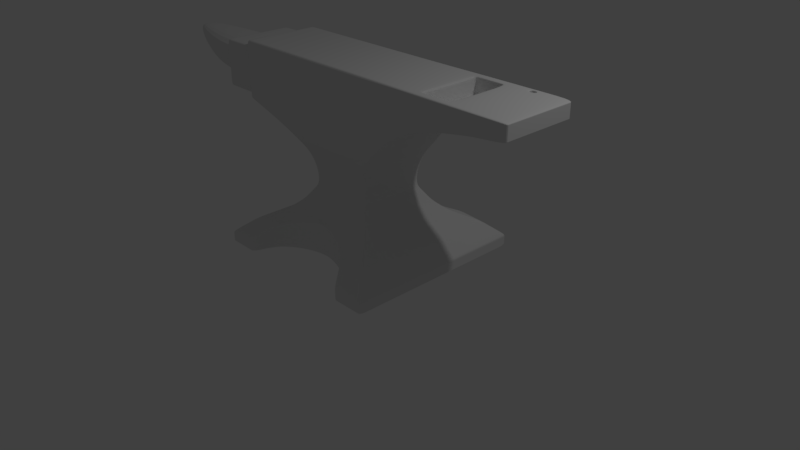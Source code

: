 # Source: envil.blend  (saved by Blender 2.79.0; exported with 4.5.12 LTS)
import bpy
from mathutils import Matrix  # noqa: F401  (used for matrix-valued properties, if any)

bpy.ops.wm.read_factory_settings(use_empty=True)
scene = bpy.context.scene
scene.name = 'Scene'

# ---- collections
col_collection_1 = bpy.data.collections.new('Collection 1'); scene.collection.children.link(col_collection_1)

# ---- world
world_world = bpy.data.worlds.new('World'); scene.world = world_world
world_world.color = (0.05088, 0.05088, 0.05088)
world_world.use_sun_shadow = False
world_world.sun_shadow_jitter_overblur = 0.0
world_world.cycles.sampling_method = 'MANUAL'

# ---- cameras
cam_camera = bpy.data.cameras.new('Camera')
cam_camera.clip_end = 100.0
cam_camera.lens = 35.0
cam_camera.sensor_width = 32.0
cam_camera.sensor_height = 18.0
cam_camera.ortho_scale = 7.314
cam_camera.dof.focus_distance = 0.0
cam_camera.dof.aperture_fstop = 128.0

# ---- lights
light_lamp = bpy.data.lights.new('Lamp', 'POINT')
light_lamp.transmission_factor = 0.0
light_lamp.cutoff_distance = 30.0
light_lamp.energy = 100.0
light_lamp.shadow_buffer_clip_start = 1.001
light_lamp.shadow_soft_size = 0.1
light_lamp.shadow_maximum_resolution = 0.006
light_lamp.use_absolute_resolution = True

# ---- meshes
me_plane = bpy.data.meshes.new('Plane')
me_plane.from_pydata([(1.224, -1.224, 0.3029), (0.9973, -0.9973, 0.4951), (-0.589, -0.589, 1.551), (0.7219, -0.7219, 0.6371), (0.571, -0.571, 0.7701), (-0.4384, -0.4384, 1.21), (-0.571, -0.571, 0.7701), (-1.224, -1.224, 0.165), (-0.5778, -0.5177, 2.563), (0.5809, -0.5177, 2.563), (-1.65, -0.5177, 1.812), (-1.65, -0.5177, 2.563), (-1.078, -0.5177, 1.65), (-1.078, -0.5177, 2.563), (0.926, -0.5177, 1.947), (1.334, -0.5177, 2.135), (1.743, -0.5177, 2.249), (2.151, -0.5177, 2.32), (2.559, -0.5177, 2.36), (2.559, -0.5177, 2.563), (2.151, -0.5177, 2.563), (1.743, -0.5177, 2.563), (1.334, -0.5177, 2.563), (0.926, -0.5177, 2.563), (-0.003612, -0.725, 0.165), (-0.7907, -0.7907, 0.6016), (-0.1787, -0.7422, 0.165), (-0.1787, -0.7422, 0.6362), (-0.3471, -0.7933, 0.165), (-0.3471, -0.7933, 0.5893), (0.4951, -0.8762, 0.165), (0.4951, -0.8762, 0.5533), (-0.6383, -0.9879, 0.165), (2.384e-07, -0.6514, 0.6947), (-0.5023, -0.8762, 0.165), (-0.5023, -0.8762, 0.5541), (-0.6461, -0.9973, 0.5183), (1.192e-07, -0.5005, 1.416), (0.0, -0.4384, 1.21), (0.6311, -0.9879, 0.165), (0.6388, -0.9973, 0.5183), (0.004767, -0.5491, 1.563), (5.96e-08, -0.4242, 0.989), (0.7965, -1.224, 0.3262), (0.7965, -1.224, 0.165), (-0.8037, -1.224, 0.3262), (-0.8037, -1.224, 0.165), (0.3399, -0.7933, 0.165), (0.3399, -0.7933, 0.5916), (0.1715, -0.7422, 0.165), (0.1715, -0.7422, 0.6337), (0.001535, -0.5177, 2.563), (-0.8596, -0.8596, 0.5661), (-0.9284, -0.9284, 0.5306), (0.9284, -0.9284, 0.5306), (0.8596, -0.8596, 0.5661), (-1.149, -1.149, 0.367), (-0.6986, -1.073, 0.4543), (-0.7512, -1.149, 0.3902), (-0.6935, -1.067, 0.165), (-0.7486, -1.146, 0.165), (1.073, -1.073, 0.431), (0.6862, -1.067, 0.165), (0.7414, -1.146, 0.165), (0.6914, -1.073, 0.4543), (0.7439, -1.149, 0.3902), (-0.6533, -0.6533, 0.6975), (-0.4732, -0.4732, 0.916), (9.934e-08, -0.5221, 0.843), (7.947e-08, -0.4732, 0.916), (-1.65, -0.5177, 2.472), (-1.078, -0.5177, 2.453), (0.926, -0.5177, 2.489), (1.334, -0.5177, 2.511), (1.743, -0.5177, 2.525), (2.151, -0.5177, 2.534), (2.559, -0.5177, 2.539), (0.001349, -0.5263, 2.441), (-1.224, -1.113, 0.3029), (-0.9973, -0.9068, 0.4951), (-0.589, -0.5355, 1.551), (0.7219, -0.6563, 0.6371), (0.571, -0.5192, 0.7701), (0.4242, -0.3857, 0.989), (0.4384, -0.3987, 1.21), (0.5005, -0.4551, 1.416), (-1.224, -1.113, 0.165), (-1.65, -0.4707, 1.812), (-1.65, -0.4707, 2.563), (-1.078, -0.4707, 2.563), (0.926, -0.4707, 1.947), (1.334, -0.4707, 2.135), (1.743, -0.4707, 2.249), (2.151, -0.4707, 2.32), (2.559, -0.4707, 2.36), (1.224, -1.113, 0.3029), (0.9973, -0.9068, 0.4951), (0.589, -0.5355, 1.551), (-0.7219, -0.6563, 0.6371), (-0.571, -0.5192, 0.7701), (-0.4242, -0.3857, 0.989), (-0.4384, -0.3987, 1.21), (-0.5005, -0.4551, 1.416), (1.224, -1.113, 0.165), (0.5809, -0.4707, 2.563), (-1.078, -0.4707, 1.65), (0.926, -0.4707, 2.563), (1.334, -0.4707, 2.563), (1.743, -0.4707, 2.563), (2.151, -0.4707, 2.563), (2.559, -0.4707, 2.563), (0.001535, -0.4707, 2.563), (-0.9284, -0.8442, 0.5306), (-0.8596, -0.7816, 0.5661), (-0.7907, -0.7189, 0.6016), (0.9284, -0.8442, 0.5306), (0.8596, -0.7816, 0.5661), (0.7907, -0.7189, 0.6016), (-1.149, -1.044, 0.367), (-1.073, -0.9756, 0.431), (1.149, -1.044, 0.367), (1.073, -0.9756, 0.431), (0.6533, -0.594, 0.6975), (-0.6533, -0.594, 0.6975), (0.5221, -0.4747, 0.843), (0.4732, -0.4302, 0.916), (-0.5221, -0.4747, 0.843), (-0.4732, -0.4302, 0.916), (2.559, -0.4707, 2.539), (-1.65, -0.4707, 2.472), (-1.078, -0.5177, 1.699), (-1.65, -0.5177, 1.853), (0.926, -0.5177, 1.98), (1.334, -0.5177, 2.158), (1.743, -0.5177, 2.266), (2.151, -0.5177, 2.333), (2.559, -0.5177, 2.371), (-1.65, -0.4707, 1.853), (2.559, -0.4707, 2.371), (-2.165, -0.4002, 2.402), (-2.165, -0.4002, 1.923), (-2.165, -0.4707, 2.472), (-2.165, -0.4707, 1.853), (-3.429, -0.1025, 2.402), (-3.429, -0.1025, 2.331), (-3.008, -0.2925, 2.097), (-2.114, -0.4707, 1.853), (-2.114, -0.4707, 2.472), (-1.588, -0.5177, 1.795), (-1.588, -0.5177, 2.563), (-1.588, -0.5177, 2.47), (-1.588, -0.4707, 2.563), (-1.588, -0.4707, 1.795), (-1.588, -0.5177, 1.836), (-1.701, -0.4707, 2.472), (-1.701, -0.4707, 1.853), (-2.213, -0.3983, 1.927), (-2.213, -0.3971, 2.402), (1.224, -0.9735, 0.3029), (0.9973, -0.7929, 0.4951), (0.589, -0.4682, 1.551), (-0.7219, -0.5739, 0.6371), (-0.571, -0.454, 0.7701), (-0.4242, -0.3373, 0.989), (-0.4384, -0.3486, 1.21), (-0.5005, -0.3979, 1.416), (1.224, -0.9735, 0.165), (0.5809, -0.4116, 2.563), (-1.078, -0.4116, 1.65), (0.926, -0.4116, 2.563), (1.334, -0.4116, 2.563), (1.743, -0.4116, 2.563), (2.151, -0.4116, 2.563), (2.559, -0.4116, 2.563), (0.001535, -0.4116, 2.563), (-0.9284, -0.7381, 0.5306), (-0.8596, -0.6834, 0.5661), (-0.7907, -0.6286, 0.6016), (-1.149, -0.9133, 0.367), (-1.073, -0.8531, 0.431), (-0.6533, -0.5194, 0.6975), (-0.5221, -0.4151, 0.843), (-0.4732, -0.3762, 0.916), (2.559, -0.4116, 2.539), (-1.65, -0.4116, 2.472), (-1.224, -0.9735, 0.3029), (-0.9973, -0.7929, 0.4951), (-0.589, -0.4682, 1.551), (0.7219, -0.5739, 0.6371), (0.571, -0.454, 0.7701), (0.4242, -0.3373, 0.989), (0.4384, -0.3486, 1.21), (0.5005, -0.3979, 1.416), (-1.224, -0.9735, 0.165), (-1.65, -0.4116, 1.812), (-1.65, -0.4116, 2.563), (-1.078, -0.4116, 2.563), (0.926, -0.4116, 1.947), (1.334, -0.4116, 2.135), (1.743, -0.4116, 2.249), (2.151, -0.4116, 2.32), (2.559, -0.4116, 2.36), (0.9284, -0.7381, 0.5306), (0.8596, -0.6834, 0.5661), (0.7907, -0.6286, 0.6016), (1.149, -0.9133, 0.367), (1.073, -0.8531, 0.431), (0.6533, -0.5194, 0.6975), (0.5221, -0.4151, 0.843), (0.4732, -0.3762, 0.916), (-1.65, -0.4116, 1.853), (2.559, -0.4116, 2.371), (-2.165, -0.4116, 2.472), (-2.165, -0.4116, 1.853), (-2.586, -0.3728, 2.402), (-3.008, -0.2738, 2.402), (-2.586, -0.3832, 1.961), (-2.114, -0.4116, 2.472), (-2.114, -0.4116, 1.853), (-1.588, -0.4116, 1.795), (-1.588, -0.4116, 2.563), (-1.701, -0.4116, 1.853), (-1.701, -0.4116, 2.472), (-1.65, -0.5177, 2.402), (0.926, -0.5177, 2.431), (1.334, -0.5177, 2.471), (1.743, -0.5177, 2.496), (2.151, -0.5177, 2.511), (2.559, -0.5177, 2.519), (0.001205, -0.533, 2.346), (-1.65, -0.4707, 2.402), (2.559, -0.4707, 2.519), (-1.078, -0.5177, 2.367), (-2.165, -0.4707, 2.402), (-2.114, -0.4707, 2.402), (-1.588, -0.5177, 2.398), (-1.701, -0.4707, 2.402), (2.559, -0.4116, 2.519), (-1.078, -0.5177, 1.773), (-2.114, -0.4707, 1.914), (-1.588, -0.5177, 1.899), (-1.701, -0.4707, 1.914), (-0.5643, -0.5793, 1.596), (-1.65, -0.5177, 1.914), (0.926, -0.5177, 2.031), (1.334, -0.5177, 2.193), (1.743, -0.5177, 2.291), (2.151, -0.5177, 2.353), (2.559, -0.5177, 2.387), (0.0002077, -0.549, 1.596), (-1.65, -0.4707, 1.914), (2.559, -0.4707, 2.387), (-2.165, -0.4707, 1.914), (2.559, -0.4116, 2.387), (0.6388, -0.9973, 0.4753), (0.7965, -1.224, 0.2831), (-0.8037, -1.224, 0.2831), (-0.1787, -0.7422, 0.584), (0.1715, -0.7422, 0.5815), (-0.6461, -0.9973, 0.4753), (-0.5023, -0.8762, 0.5111), (0.3399, -0.7933, 0.5486), (-0.3471, -0.7933, 0.5463), (0.4951, -0.8762, 0.5102), (2.384e-07, -0.7219, 0.6173), (-0.7512, -1.149, 0.3472), (-0.6986, -1.073, 0.4113), (0.6914, -1.073, 0.4113), (0.7439, -1.149, 0.3472), (-1.224, -1.113, 0.2831), (1.224, -1.113, 0.2831), (1.224, -0.9735, 0.2831), (-1.224, -0.9735, 0.2831), (-0.1787, -0.7422, 0.3169), (0.1715, -0.7422, 0.3157), (-0.6422, -0.9926, 0.2626), (-0.5023, -0.8762, 0.2804), (0.3399, -0.7933, 0.2992), (-0.3471, -0.7933, 0.2981), (0.4951, -0.8762, 0.28), (-0.001806, -0.7234, 0.3336), (-1.224, -1.113, 0.1665), (1.224, -1.113, 0.1665), (1.224, -0.9735, 0.1665), (-1.224, -0.9735, 0.1665), (0.635, -0.9926, 0.2626), (0.7965, -1.224, 0.1665), (-0.8037, -1.224, 0.1665), (-0.7499, -1.147, 0.1985), (-0.696, -1.07, 0.2305), (0.6888, -1.07, 0.2305), (0.7427, -1.147, 0.1985), (-0.0009481, -0.571, 0.7701), (0.8478, -1.224, 0.3234), (0.6818, -0.9973, 0.5156), (0.8478, -1.224, 0.165), (0.2458, -0.748, 0.6218), (0.4022, -0.8012, 0.5886), (0.5471, -0.8825, 0.5505), (0.7372, -1.073, 0.4515), (0.7925, -1.149, 0.3874), (0.8478, -1.224, 0.2831), (0.8478, -1.224, 0.1665), (-0.8632, -1.224, 0.165), (-0.8632, -1.224, 0.3229), (-0.6957, -0.9973, 0.5151), (-0.2653, -0.7491, 0.6234), (-0.5626, -0.8836, 0.5508), (-0.4196, -0.8027, 0.586), (-0.8074, -1.149, 0.3869), (-0.7515, -1.073, 0.451), (-0.8632, -1.224, 0.2831), (-0.8632, -1.224, 0.1665), (-0.0009377, -0.7243, 0.6746), (-0.002374, -0.6965, 0.6835), (0.8574, -1.224, 0.3228), (0.6899, -0.9973, 0.515), (0.8574, -1.224, 0.165), (0.4139, -0.8027, 0.588), (0.5568, -0.8837, 0.55), (0.7457, -1.073, 0.451), (0.8016, -1.149, 0.3869), (0.8574, -1.224, 0.2831), (0.8574, -1.224, 0.1665), (0.2597, -0.7491, 0.6213), (-0.002059, -0.6939, 0.6844), (-0.2804, -0.7503, 0.6228), (-0.4322, -0.8043, 0.5854), (-0.8172, -1.149, 0.3864), (-0.7608, -1.073, 0.4504), (-0.8736, -1.224, 0.2831), (-0.8736, -1.224, 0.1665), (-0.8736, -1.224, 0.165), (-0.8736, -1.224, 0.3223), (-0.7044, -0.9973, 0.5145), (-0.5731, -0.8849, 0.5502), (-1.073, -1.073, 0.431), (-1.224, -1.224, 0.2831), (-1.224, -1.224, 0.1665), (-0.4242, -0.4242, 0.989), (-0.5005, -0.5005, 1.416), (-0.5792, -0.5263, 2.441), (-0.5778, -0.4707, 2.563), (-0.5778, -0.4116, 2.563), (-0.5802, -0.533, 2.346), (-0.5221, -0.5221, 0.843), (-1.224, -1.224, 0.3029), (-0.9973, -0.9973, 0.4951), (-0.7219, -0.7219, 0.6371), (1.224, -1.224, 0.165), (1.149, -1.149, 0.367), (1.224, -1.224, 0.2831), (1.224, -1.224, 0.1665), (0.589, -0.589, 1.551), (0.4242, -0.4242, 0.989), (0.5005, -0.5005, 1.416), (0.4384, -0.4384, 1.21), (0.4732, -0.4732, 0.916), (0.5819, -0.5263, 2.441), (0.5632, -0.5851, 1.573), (0.5826, -0.533, 2.346), (0.5517, -0.5793, 1.596), (0.5221, -0.5221, 0.843), (0.7907, -0.7907, 0.6016), (0.6533, -0.6533, 0.6975), (-1.198, -1.224, 0.3044), (-0.9752, -0.9973, 0.4965), (-0.6675, -0.7197, 0.6406), (-1.049, -1.073, 0.4325), (-1.198, -1.224, 0.2831), (-1.198, -1.224, 0.1665), (-0.3922, -0.4242, 0.989), (-0.4627, -0.5005, 1.416), (-0.4827, -0.5221, 0.843), (-0.5661, -0.589, 1.567), (-1.198, -1.224, 0.165), (-0.9016, -0.9251, 0.5321), (-0.7522, -0.7877, 0.6032), (-0.8273, -0.8554, 0.5675), (-1.124, -1.149, 0.3684), (-0.528, -0.571, 0.7701), (-0.4053, -0.4384, 1.21), (-0.4374, -0.4732, 0.916), (-0.6039, -0.6531, 0.6973), (0.397, -0.4242, 0.989), (0.4684, -0.5005, 1.416), (0.4103, -0.4384, 1.21), (0.4428, -0.4732, 0.916), (0.4886, -0.5221, 0.843), (0.7566, -0.788, 0.6028), (0.6113, -0.6531, 0.6974), (1.201, -1.224, 0.165), (1.126, -1.149, 0.3682), (1.201, -1.224, 0.2831), (1.201, -1.224, 0.1665), (0.5343, -0.571, 0.7701), (1.201, -1.224, 0.3042), (0.9775, -0.9973, 0.4964), (0.8309, -0.8559, 0.5675), (0.9045, -0.9255, 0.5318), (1.052, -1.073, 0.4323), (0.6754, -0.7201, 0.6401), (1.334, -0.4116, 2.333), (1.743, -0.4116, 2.333), (1.743, -0.4116, 2.548), (1.334, -0.4116, 2.548), (1.472, -0.5177, 2.174), (1.413, -0.5177, 2.563), (1.472, -0.5177, 2.516), (1.472, -0.4707, 2.174), (1.344, -0.4707, 2.563), (1.472, -0.5177, 2.195), (1.344, -0.4116, 2.563), (1.472, -0.4116, 2.174), (1.472, -0.5177, 2.48), (1.472, -0.5177, 2.226), (1.344, -0.4116, 2.333), (1.344, -0.4116, 2.548), (1.649, -0.5177, 2.223), (1.649, -0.5177, 2.522), (1.649, -0.4707, 2.223), (1.731, -0.4707, 2.563), (1.649, -0.5177, 2.241), (1.731, -0.4116, 2.563), (1.649, -0.4116, 2.223), (1.649, -0.5177, 2.49), (1.649, -0.5177, 2.269), (1.731, -0.4116, 2.333), (1.686, -0.5177, 2.563), (1.731, -0.4116, 2.548), (1.743, -0.4116, 2.348), (1.334, -0.4116, 2.348), (1.344, -0.4116, 2.348), (1.731, -0.4116, 2.348), (1.224, 1.224, 0.3029), (0.9973, 0.9973, 0.4951), (-0.589, 0.589, 1.551), (0.7219, 0.7219, 0.6371), (0.571, 0.571, 0.7701), (-0.4384, 0.4384, 1.21), (-0.571, 0.571, 0.7701), (-1.224, 1.224, 0.165), (-0.5778, 0.5177, 2.563), (0.5809, 0.5177, 2.563), (-1.65, 0.5177, 1.812), (-1.65, 0.5177, 2.563), (-1.078, 0.5177, 1.65), (-1.078, 0.5177, 2.563), (0.926, 0.5177, 1.947), (1.334, 0.5177, 2.135), (1.743, 0.5177, 2.249), (2.151, 0.5177, 2.32), (2.559, 0.5177, 2.36), (2.559, 0.5177, 2.563), (2.151, 0.5177, 2.563), (1.743, 0.5177, 2.563), (1.334, 0.5177, 2.563), (0.926, 0.5177, 2.563), (-1.224, 0.0, 0.3029), (1.224, 0.0, 0.3029), (-0.9973, 0.0, 0.4951), (0.9973, 0.0, 0.4951), (-0.589, 0.0, 1.551), (0.589, 0.0, 1.551), (-0.7219, 0.0, 0.6371), (-0.571, 0.0, 0.7701), (-0.4242, 0.0, 0.989), (-0.4384, 0.0, 1.21), (-0.5005, 0.0, 1.416), (0.7219, 0.0, 0.6371), (0.571, 0.0, 0.7701), (0.4242, 0.0, 0.989), (0.4384, 0.0, 1.21), (0.5005, 0.0, 1.416), (0.5809, 0.0, 2.563), (-1.65, 0.0, 1.812), (-1.65, 0.0, 2.563), (-1.078, 0.0, 2.563), (-1.078, 0.0, 1.65), (0.926, 0.0, 2.563), (1.334, 0.0, 2.563), (1.743, 0.0, 2.563), (2.151, 0.0, 2.563), (2.559, 0.0, 2.563), (0.926, 0.0, 1.947), (1.334, 0.0, 2.135), (1.743, 0.0, 2.249), (2.151, 0.0, 2.32), (2.559, 0.0, 2.36), (-0.003612, 0.725, 0.165), (-0.7907, 0.7907, 0.6016), (-0.1787, 0.7422, 0.165), (-0.1787, 0.7422, 0.6362), (-0.3471, 0.7933, 0.165), (-0.3471, 0.7933, 0.5893), (0.4951, 0.8762, 0.165), (0.4951, 0.8762, 0.5533), (-0.6383, 0.9879, 0.165), (2.384e-07, 0.6514, 0.6947), (-0.5023, 0.8762, 0.165), (-0.5023, 0.8762, 0.5541), (-0.6461, 0.9973, 0.5183), (1.192e-07, 0.5005, 1.416), (0.0, 0.4384, 1.21), (0.6311, 0.9879, 0.165), (0.6388, 0.9973, 0.5183), (0.004767, 0.5491, 1.563), (5.96e-08, 0.4242, 0.989), (0.7965, 1.224, 0.3262), (0.7965, 1.224, 0.165), (-0.8037, 1.224, 0.3262), (-0.8037, 1.224, 0.165), (0.3399, 0.7933, 0.165), (0.3399, 0.7933, 0.5916), (0.1715, 0.7422, 0.165), (0.1715, 0.7422, 0.6337), (0.001535, 0.5177, 2.563), (0.001534, 0.0, 2.563), (-0.8596, 0.8596, 0.5661), (-0.9284, 0.9284, 0.5306), (-0.9284, 0.0, 0.5306), (-0.8596, 0.0, 0.5661), (-0.7907, 0.0, 0.6016), (0.9284, 0.9284, 0.5306), (0.8596, 0.8596, 0.5661), (0.9284, 0.0, 0.5306), (0.8596, 0.0, 0.5661), (0.7907, 0.0, 0.6016), (-1.149, 1.149, 0.367), (-1.149, 0.0, 0.367), (-1.073, 0.0, 0.431), (-0.6986, 1.073, 0.4543), (-0.7512, 1.149, 0.3902), (-0.6935, 1.067, 0.165), (-0.7486, 1.146, 0.165), (1.073, 1.073, 0.431), (1.149, 0.0, 0.367), (1.073, 0.0, 0.431), (0.6862, 1.067, 0.165), (0.7414, 1.146, 0.165), (0.6914, 1.073, 0.4543), (0.7439, 1.149, 0.3902), (-0.6533, 0.6533, 0.6975), (0.6533, 0.0, 0.6975), (-0.6533, 0.0, 0.6975), (-0.4732, 0.4732, 0.916), (0.5221, 0.0, 0.843), (0.4732, 0.0, 0.916), (-0.5221, 0.0, 0.843), (-0.4732, 0.0, 0.916), (9.934e-08, 0.5221, 0.843), (7.947e-08, 0.4732, 0.916), (-0.003612, 0.0, 0.165), (-0.1787, 0.0, 0.165), (-0.3471, 0.0, 0.165), (0.4951, 0.0, 0.165), (-0.6383, 0.0, 0.165), (-0.5023, 0.0, 0.165), (0.6311, 0.0, 0.165), (0.7965, 0.0, 0.165), (-0.8037, 0.0, 0.165), (0.3399, 0.0, 0.165), (0.1715, 0.0, 0.165), (-0.6935, 0.0, 0.165), (-0.7486, 0.0, 0.165), (0.6862, 0.0, 0.165), (0.7414, 0.0, 0.165), (-1.65, 0.5177, 2.472), (-1.078, 0.5177, 2.453), (0.926, 0.5177, 2.489), (1.334, 0.5177, 2.511), (1.743, 0.5177, 2.525), (2.151, 0.5177, 2.534), (2.559, 0.5177, 2.539), (2.559, 0.0, 2.539), (-1.65, 0.0, 2.472), (0.001349, 0.5263, 2.441), (-1.224, 1.113, 0.3029), (-0.9973, 0.9068, 0.4951), (-0.589, 0.5355, 1.551), (0.7219, 0.6563, 0.6371), (0.571, 0.5192, 0.7701), (0.4242, 0.3857, 0.989), (0.4384, 0.3987, 1.21), (0.5005, 0.4551, 1.416), (-1.224, 1.113, 0.165), (-1.65, 0.4707, 1.812), (-1.65, 0.4707, 2.563), (-1.078, 0.4707, 2.563), (0.926, 0.4707, 1.947), (1.334, 0.4707, 2.135), (1.743, 0.4707, 2.249), (2.151, 0.4707, 2.32), (2.559, 0.4707, 2.36), (1.224, 1.113, 0.3029), (0.9973, 0.9068, 0.4951), (0.589, 0.5355, 1.551), (-0.7219, 0.6563, 0.6371), (-0.571, 0.5192, 0.7701), (-0.4242, 0.3857, 0.989), (-0.4384, 0.3987, 1.21), (-0.5005, 0.4551, 1.416), (1.224, 1.113, 0.165), (0.5809, 0.4707, 2.563), (-1.078, 0.4707, 1.65), (0.926, 0.4707, 2.563), (1.334, 0.4707, 2.563), (1.743, 0.4707, 2.563), (2.151, 0.4707, 2.563), (2.559, 0.4707, 2.563), (0.001535, 0.4707, 2.563), (-0.9284, 0.8442, 0.5306), (-0.8596, 0.7816, 0.5661), (-0.7907, 0.7189, 0.6016), (0.9284, 0.8442, 0.5306), (0.8596, 0.7816, 0.5661), (0.7907, 0.7189, 0.6016), (-1.149, 1.044, 0.367), (-1.073, 0.9756, 0.431), (1.149, 1.044, 0.367), (1.073, 0.9756, 0.431), (0.6533, 0.594, 0.6975), (-0.6533, 0.594, 0.6975), (0.5221, 0.4747, 0.843), (0.4732, 0.4302, 0.916), (-0.5221, 0.4747, 0.843), (-0.4732, 0.4302, 0.916), (2.559, 0.4707, 2.539), (-1.65, 0.4707, 2.472), (-1.078, 0.5177, 1.699), (-1.65, 0.5177, 1.853), (0.926, 0.5177, 1.98), (1.334, 0.5177, 2.158), (1.743, 0.5177, 2.266), (2.151, 0.5177, 2.333), (2.559, 0.5177, 2.371), (2.559, 0.0, 2.371), (-1.65, 0.0, 1.853), (-1.65, 0.4707, 1.853), (2.559, 0.4707, 2.371), (-2.165, 0.0, 1.853), (-2.165, 0.0, 2.472), (-2.165, 0.4002, 2.402), (-2.165, 0.4002, 1.923), (-2.165, 0.0, 1.923), (-2.165, 0.0, 2.402), (-2.165, 0.4707, 2.472), (-2.165, 0.4707, 1.853), (-3.429, 0.0, 2.331), (-3.429, 0.0, 2.402), (-3.429, 0.1025, 2.402), (-3.429, 0.1025, 2.331), (-3.008, 0.0, 2.097), (-2.586, 0.0, 1.961), (-3.008, 0.2925, 2.097), (-2.586, 0.0, 2.402), (-3.008, 0.0, 2.402), (-2.114, 0.4707, 1.853), (-2.114, 0.0, 1.853), (-2.114, 0.0, 2.472), (-2.114, 0.4707, 2.472), (-1.588, 0.5177, 1.795), (-1.588, 0.5177, 2.563), (-1.588, 0.0, 2.563), (-1.588, 0.0, 1.795), (-1.588, 0.5177, 2.47), (-1.588, 0.4707, 2.563), (-1.588, 0.4707, 1.795), (-1.588, 0.5177, 1.836), (-1.701, 0.0, 1.853), (-1.701, 0.4707, 2.472), (-1.701, 0.4707, 1.853), (-1.701, 0.0, 2.472), (-2.213, 0.0, 1.927), (-2.213, 0.3983, 1.927), (-2.213, 0.3971, 2.402), (-2.213, 0.0, 2.402), (1.224, 0.9735, 0.3029), (0.9973, 0.7929, 0.4951), (0.589, 0.4682, 1.551), (-0.7219, 0.5739, 0.6371), (-0.571, 0.454, 0.7701), (-0.4242, 0.3373, 0.989), (-0.4384, 0.3486, 1.21), (-0.5005, 0.3979, 1.416), (1.224, 0.9735, 0.165), (0.5809, 0.4116, 2.563), (-1.078, 0.4116, 1.65), (0.926, 0.4116, 2.563), (1.334, 0.4116, 2.563), (1.743, 0.4116, 2.563), (2.151, 0.4116, 2.563), (2.559, 0.4116, 2.563), (0.001535, 0.4116, 2.563), (-0.9284, 0.7381, 0.5306), (-0.8596, 0.6834, 0.5661), (-0.7907, 0.6286, 0.6016), (-1.149, 0.9133, 0.367), (-1.073, 0.8531, 0.431), (-0.6533, 0.5194, 0.6975), (-0.5221, 0.4151, 0.843), (-0.4732, 0.3762, 0.916), (2.559, 0.4116, 2.539), (-1.65, 0.4116, 2.472), (-1.224, 0.9735, 0.3029), (-0.9973, 0.7929, 0.4951), (-0.589, 0.4682, 1.551), (0.7219, 0.5739, 0.6371), (0.571, 0.454, 0.7701), (0.4242, 0.3373, 0.989), (0.4384, 0.3486, 1.21), (0.5005, 0.3979, 1.416), (-1.224, 0.9735, 0.165), (-1.65, 0.4116, 1.812), (-1.65, 0.4116, 2.563), (-1.078, 0.4116, 2.563), (0.926, 0.4116, 1.947), (1.334, 0.4116, 2.135), (1.743, 0.4116, 2.249), (2.151, 0.4116, 2.32), (2.559, 0.4116, 2.36), (0.9284, 0.7381, 0.5306), (0.8596, 0.6834, 0.5661), (0.7907, 0.6286, 0.6016), (1.149, 0.9133, 0.367), (1.073, 0.8531, 0.431), (0.6533, 0.5194, 0.6975), (0.5221, 0.4151, 0.843), (0.4732, 0.3762, 0.916), (-1.65, 0.4116, 1.853), (2.559, 0.4116, 2.371), (-2.165, 0.4116, 2.472), (-2.165, 0.4116, 1.853), (-2.586, 0.3728, 2.402), (-3.008, 0.2738, 2.402), (-2.586, 0.3832, 1.961), (-2.114, 0.4116, 2.472), (-2.114, 0.4116, 1.853), (-1.588, 0.4116, 1.795), (-1.588, 0.4116, 2.563), (-1.701, 0.4116, 1.853), (-1.701, 0.4116, 2.472), (-1.65, 0.5177, 2.402), (0.926, 0.5177, 2.431), (1.334, 0.5177, 2.471), (1.743, 0.5177, 2.496), (2.151, 0.5177, 2.511), (2.559, 0.5177, 2.519), (2.559, 0.0, 2.519), (0.001205, 0.533, 2.346), (-1.65, 0.4707, 2.402), (2.559, 0.4707, 2.519), (-1.078, 0.5177, 2.367), (-2.165, 0.4707, 2.402), (-2.114, 0.4707, 2.402), (-1.588, 0.5177, 2.398), (-1.701, 0.4707, 2.402), (2.559, 0.4116, 2.519), (-1.078, 0.5177, 1.773), (-2.114, 0.4707, 1.914), (-1.588, 0.5177, 1.899), (-1.701, 0.4707, 1.914), (-0.5643, 0.5793, 1.596), (-1.65, 0.5177, 1.914), (0.926, 0.5177, 2.031), (1.334, 0.5177, 2.193), (1.743, 0.5177, 2.291), (2.151, 0.5177, 2.353), (2.559, 0.5177, 2.387), (2.559, 0.0, 2.387), (0.0002077, 0.549, 1.596), (-1.65, 0.4707, 1.914), (2.559, 0.4707, 2.387), (-2.165, 0.4707, 1.914), (2.559, 0.4116, 2.387), (-1.224, 0.0, 0.2831), (0.6388, 0.9973, 0.4753), (0.7965, 1.224, 0.2831), (-0.8037, 1.224, 0.2831), (-0.1787, 0.7422, 0.584), (0.1715, 0.7422, 0.5815), (-0.6461, 0.9973, 0.4753), (-0.5023, 0.8762, 0.5111), (0.3399, 0.7933, 0.5486), (-0.3471, 0.7933, 0.5463), (0.4951, 0.8762, 0.5102), (2.384e-07, 0.7219, 0.6173), (-0.7512, 1.149, 0.3472), (-0.6986, 1.073, 0.4113), (0.6914, 1.073, 0.4113), (0.7439, 1.149, 0.3472), (-1.224, 1.113, 0.2831), (1.224, 1.113, 0.2831), (1.224, 0.9735, 0.2831), (-1.224, 0.9735, 0.2831), (1.224, 0.0, 0.2831), (-1.224, 0.0, 0.1665), (-0.1787, 0.7422, 0.3169), (0.1715, 0.7422, 0.3157), (-0.6422, 0.9926, 0.2626), (-0.5023, 0.8762, 0.2804), (0.3399, 0.7933, 0.2992), (-0.3471, 0.7933, 0.2981), (0.4951, 0.8762, 0.28), (-0.001806, 0.7234, 0.3336), (-1.224, 1.113, 0.1665), (1.224, 1.113, 0.1665), (1.224, 0.9735, 0.1665), (-1.224, 0.9735, 0.1665), (1.224, 0.0, 0.1665), (0.635, 0.9926, 0.2626), (0.7965, 1.224, 0.1665), (-0.8037, 1.224, 0.1665), (-0.7499, 1.147, 0.1985), (-0.696, 1.07, 0.2305), (0.6888, 1.07, 0.2305), (0.7427, 1.147, 0.1985), (-0.0009481, 0.571, 0.7701), (0.8478, 1.224, 0.3234), (0.6818, 0.9973, 0.5156), (0.8478, 1.224, 0.165), (0.2458, 0.748, 0.6218), (0.4022, 0.8012, 0.5886), (0.5471, 0.8825, 0.5505), (0.7372, 1.073, 0.4515), (0.7925, 1.149, 0.3874), (0.8478, 0.0, 0.165), (0.8478, 1.224, 0.2831), (0.8478, 1.224, 0.1665), (-0.8632, 1.224, 0.165), (-0.8632, 1.224, 0.3229), (-0.6957, 0.9973, 0.5151), (-0.2653, 0.7491, 0.6234), (-0.5626, 0.8836, 0.5508), (-0.4196, 0.8027, 0.586), (-0.8074, 1.149, 0.3869), (-0.7515, 1.073, 0.451), (-0.8632, 0.0, 0.165), (-0.8632, 1.224, 0.2831), (-0.8632, 1.224, 0.1665), (-0.0009377, 0.7243, 0.6746), (-0.002374, 0.6965, 0.6835), (0.8574, 1.224, 0.3228), (0.6899, 0.9973, 0.515), (0.8574, 1.224, 0.165), (0.4139, 0.8027, 0.588), (0.5568, 0.8837, 0.55), (0.7457, 1.073, 0.451), (0.8016, 1.149, 0.3869), (0.8574, 1.224, 0.2831), (0.8574, 1.224, 0.1665), (0.2597, 0.7491, 0.6213), (0.8574, 0.0, 0.165), (-0.002059, 0.6939, 0.6844), (-0.2804, 0.7503, 0.6228), (-0.4322, 0.8043, 0.5854), (-0.8172, 1.149, 0.3864), (-0.7608, 1.073, 0.4504), (-0.8736, 1.224, 0.2831), (-0.8736, 1.224, 0.1665), (-0.8736, 1.224, 0.165), (-0.8736, 1.224, 0.3223), (-0.7044, 0.9973, 0.5145), (-0.5731, 0.8849, 0.5502), (-0.8736, 0.0, 0.165), (-1.073, 1.073, 0.431), (-1.224, 1.224, 0.2831), (-1.224, 1.224, 0.1665), (-0.4242, 0.4242, 0.989), (-0.5005, 0.5005, 1.416), (-0.5778, 0.0, 2.563), (-0.5792, 0.5263, 2.441), (-0.5778, 0.4707, 2.563), (-0.5778, 0.4116, 2.563), (-0.5802, 0.533, 2.346), (-0.5221, 0.5221, 0.843), (-1.224, 1.224, 0.3029), (-0.9973, 0.9973, 0.4951), (-1.224, 0.0, 0.165), (-0.7219, 0.7219, 0.6371), (1.224, 1.224, 0.165), (1.149, 1.149, 0.367), (1.224, 1.224, 0.2831), (1.224, 1.224, 0.1665), (0.589, 0.589, 1.551), (0.4242, 0.4242, 0.989), (0.5005, 0.5005, 1.416), (0.4384, 0.4384, 1.21), (0.4732, 0.4732, 0.916), (0.5819, 0.5263, 2.441), (0.5632, 0.5851, 1.573), (0.5826, 0.533, 2.346), (0.5517, 0.5793, 1.596), (0.5221, 0.5221, 0.843), (0.7907, 0.7907, 0.6016), (1.224, 0.0, 0.165), (0.6533, 0.6533, 0.6975), (-1.198, 1.224, 0.3044), (-0.9752, 0.9973, 0.4965), (-1.198, 0.0, 0.165), (-0.6675, 0.7197, 0.6406), (-1.049, 1.073, 0.4325), (-1.198, 1.224, 0.2831), (-1.198, 1.224, 0.1665), (-0.3922, 0.4242, 0.989), (-0.4627, 0.5005, 1.416), (-0.4827, 0.5221, 0.843), (-0.5661, 0.589, 1.567), (-1.198, 1.224, 0.165), (-0.9016, 0.9251, 0.5321), (-0.7522, 0.7877, 0.6032), (-0.8273, 0.8554, 0.5675), (-1.124, 1.149, 0.3684), (-0.528, 0.571, 0.7701), (-0.4053, 0.4384, 1.21), (-0.4374, 0.4732, 0.916), (-0.6039, 0.6531, 0.6973), (0.397, 0.4242, 0.989), (0.4684, 0.5005, 1.416), (0.4103, 0.4384, 1.21), (0.4428, 0.4732, 0.916), (0.4886, 0.5221, 0.843), (0.7566, 0.788, 0.6028), (1.201, 0.0, 0.165), (0.6113, 0.6531, 0.6974), (1.201, 1.224, 0.165), (1.126, 1.149, 0.3682), (1.201, 1.224, 0.2831), (1.201, 1.224, 0.1665), (0.5343, 0.571, 0.7701), (1.201, 1.224, 0.3042), (0.9775, 0.9973, 0.4964), (0.8309, 0.8559, 0.5675), (0.9045, 0.9255, 0.5318), (1.052, 1.073, 0.4323), (0.6754, 0.7201, 0.6401), (1.334, 0.4116, 2.333), (1.334, 0.0, 2.333), (1.743, 0.4116, 2.333), (1.743, 0.0, 2.333), (1.743, 0.0, 2.548), (1.743, 0.4116, 2.548), (1.334, 0.4116, 2.548), (1.334, 0.0, 2.548), (1.472, 0.5177, 2.174), (1.413, 0.5177, 2.563), (1.472, 0.0, 2.174), (1.472, 0.5177, 2.516), (1.472, 0.4707, 2.174), (1.344, 0.4707, 2.563), (1.472, 0.5177, 2.195), (1.344, 0.4116, 2.563), (1.472, 0.4116, 2.174), (1.472, 0.5177, 2.48), (1.472, 0.5177, 2.226), (1.344, 0.0, 2.333), (1.344, 0.4116, 2.333), (1.344, 0.4116, 2.548), (1.649, 0.5177, 2.223), (1.649, 0.0, 2.223), (1.649, 0.5177, 2.522), (1.649, 0.4707, 2.223), (1.731, 0.4707, 2.563), (1.649, 0.5177, 2.241), (1.731, 0.4116, 2.563), (1.649, 0.4116, 2.223), (1.649, 0.5177, 2.49), (1.649, 0.5177, 2.269), (1.731, 0.0, 2.333), (1.731, 0.4116, 2.333), (1.686, 0.5177, 2.563), (1.731, 0.4116, 2.548), (1.743, 0.0, 2.348), (1.743, 0.4116, 2.348), (1.334, 0.4116, 2.348), (1.334, 0.0, 2.348), (1.344, 0.4116, 2.348), (1.731, 0.4116, 2.348), (2.06, -0.5177, 2.304), (2.06, -0.5177, 2.563), (2.06, 0.0, 2.304), (2.06, 0.0, 2.563), (2.06, -0.5177, 2.532), (2.06, -0.4707, 2.304), (2.06, -0.4707, 2.563), (2.06, -0.5177, 2.318), (2.06, -0.4116, 2.563), (2.06, -0.4116, 2.304), (2.06, -0.5177, 2.508), (2.06, -0.5177, 2.339), (2.06, 0.5177, 2.304), (2.06, 0.5177, 2.563), (2.06, 0.5177, 2.532), (2.06, 0.4707, 2.304), (2.06, 0.4707, 2.563), (2.06, 0.5177, 2.318), (2.06, 0.4116, 2.563), (2.06, 0.4116, 2.304), (2.06, 0.5177, 2.508), (2.06, 0.5177, 2.339), (2.06, 0.4707, 2.467), (2.151, 0.4707, 2.467), (2.151, 0.4116, 2.467), (2.06, 0.4116, 2.467), (2.06, 0.4092, 2.56), (2.06, 0.4683, 2.56), (2.151, 0.4683, 2.56), (2.151, 0.4092, 2.56)], [], [(310, 57, 36, 305), (119, 336, 347, 79), (102, 340, 2, 80), (114, 25, 348, 98), (123, 66, 6, 99), (127, 67, 339, 100), (100, 339, 5, 101), (101, 5, 340, 102), (380, 383, 33, 292), (302, 286, 44, 295), (282, 352, 349, 103), (129, 70, 11, 88), (152, 148, 10, 87), (150, 149, 11, 70), (341, 8, 13, 71), (130, 12, 2, 374), (104, 9, 23, 106), (106, 23, 22, 107), (421, 428, 21, 108), (984, 979, 20, 109), (109, 20, 19, 110), (359, 353, 14, 132), (132, 14, 15, 133), (422, 418, 16, 134), (985, 978, 17, 135), (135, 17, 18, 136), (200, 487, 488, 201), (987, 980, 487, 200), (424, 959, 486, 199), (197, 484, 485, 198), (160, 463, 484, 197), (211, 201, 488, 636), (343, 870, 477, 196), (220, 663, 476, 195), (284, 796, 878, 193), (191, 472, 473, 192), (190, 471, 472, 191), (209, 547, 471, 190), (207, 543, 470, 189), (204, 527, 469, 188), (192, 473, 463, 160), (206, 537, 461, 159), (263, 31, 48, 261), (390, 33, 325, 401), (289, 59, 32, 275), (341, 77, 51, 8), (343, 174, 517, 870), (262, 29, 35, 260), (258, 50, 313, 264), (264, 313, 27, 257), (381, 38, 37, 372), (261, 48, 50, 258), (257, 27, 29, 262), (291, 63, 44, 286), (371, 42, 38, 381), (260, 35, 36, 259), (263, 254, 40, 31), (79, 347, 53, 112), (112, 53, 52, 113), (113, 52, 25, 114), (159, 461, 525, 202), (202, 525, 526, 203), (203, 526, 527, 204), (307, 305, 36, 35), (294, 298, 31, 40), (287, 46, 60, 288), (288, 60, 59, 289), (78, 346, 56, 118), (118, 56, 336, 119), (304, 45, 58, 309), (309, 58, 57, 310), (285, 39, 62, 290), (290, 62, 63, 291), (158, 459, 536, 205), (205, 536, 537, 206), (188, 469, 543, 207), (98, 348, 66, 123), (382, 69, 42, 371), (189, 470, 546, 208), (208, 546, 547, 209), (387, 69, 68, 388), (99, 6, 345, 126), (126, 345, 67, 127), (59, 60, 564, 563), (34, 32, 556, 557), (60, 46, 560, 564), (24, 26, 553, 552), (30, 47, 561, 555), (47, 49, 562, 561), (26, 28, 554, 553), (44, 63, 566, 559), (62, 39, 558, 565), (63, 62, 565, 566), (28, 34, 557, 554), (49, 24, 552, 562), (39, 30, 555, 558), (32, 59, 563, 556), (173, 183, 574, 483), (20, 75, 76, 19), (979, 982, 75, 20), (428, 419, 74, 21), (23, 72, 73, 22), (9, 358, 72, 23), (344, 341, 71, 232), (235, 150, 70, 223), (230, 223, 70, 129), (372, 37, 41, 374), (218, 146, 142, 213), (19, 76, 128, 110), (181, 126, 127, 182), (162, 99, 126, 181), (362, 124, 125, 357), (4, 82, 124, 362), (161, 98, 123, 180), (3, 81, 122, 364), (350, 120, 121, 61), (0, 95, 120, 350), (178, 118, 119, 179), (185, 78, 118, 178), (55, 116, 117, 363), (54, 115, 116, 55), (1, 96, 115, 54), (176, 113, 114, 177), (175, 112, 113, 176), (186, 79, 112, 175), (382, 373, 68, 69), (61, 121, 96, 1), (355, 85, 97, 353), (363, 117, 81, 3), (364, 122, 82, 4), (357, 125, 83, 354), (354, 83, 84, 356), (356, 84, 85, 355), (338, 281, 86, 7), (395, 388, 68, 292), (149, 151, 88, 11), (8, 342, 89, 13), (136, 18, 94, 138), (353, 97, 90, 14), (14, 90, 91, 15), (418, 420, 92, 16), (978, 983, 93, 17), (17, 93, 94, 18), (172, 109, 110, 173), (986, 984, 109, 172), (423, 421, 108, 171), (169, 106, 107, 170), (167, 104, 106, 169), (187, 80, 105, 168), (219, 152, 87, 194), (184, 129, 88, 195), (283, 282, 103, 166), (164, 101, 102, 165), (163, 100, 101, 164), (182, 127, 100, 163), (180, 123, 99, 162), (177, 114, 98, 161), (165, 102, 80, 187), (179, 119, 79, 186), (374, 41, 249, 242), (194, 87, 137, 210), (344, 229, 77, 341), (87, 10, 131, 137), (148, 153, 131, 10), (41, 359, 361, 249), (248, 136, 138, 251), (253, 211, 636, 769), (247, 135, 136, 248), (989, 985, 135, 247), (426, 422, 134, 246), (244, 132, 133, 245), (217, 659, 641, 212), (234, 147, 141, 233), (80, 2, 12, 105), (215, 656, 649, 143), (157, 676, 655, 214), (214, 655, 656, 215), (236, 154, 147, 234), (222, 672, 659, 217), (221, 155, 146, 218), (12, 130, 153, 148), (168, 105, 152, 219), (13, 89, 151, 149), (232, 71, 150, 235), (196, 477, 663, 220), (71, 13, 149, 150), (105, 12, 148, 152), (210, 137, 155, 221), (184, 575, 672, 222), (230, 129, 154, 236), (644, 140, 156, 673), (129, 184, 222, 154), (637, 210, 221, 669), (89, 196, 220, 151), (478, 168, 219, 664), (669, 221, 218, 658), (154, 222, 217, 147), (653, 216, 145, 652), (673, 156, 216, 653), (652, 145, 144, 648), (130, 374, 242, 238), (641, 645, 139, 212), (147, 217, 212, 141), (361, 359, 132, 244), (475, 194, 210, 637), (530, 179, 186, 460), (468, 165, 187, 462), (522, 177, 161, 464), (544, 180, 162, 465), (549, 182, 163, 466), (466, 163, 164, 467), (467, 164, 165, 468), (809, 283, 166, 895), (575, 184, 195, 476), (664, 219, 194, 475), (462, 187, 168, 478), (474, 167, 169, 479), (479, 169, 170, 480), (433, 430, 403, 427), (981, 986, 172, 482), (482, 172, 173, 483), (460, 186, 175, 520), (520, 175, 176, 521), (521, 176, 177, 522), (458, 185, 178, 529), (529, 178, 179, 530), (464, 161, 180, 544), (465, 162, 181, 548), (548, 181, 182, 549), (658, 218, 213, 640), (110, 128, 183, 173), (124, 208, 209, 125), (82, 189, 208, 124), (81, 188, 207, 122), (120, 205, 206, 121), (95, 158, 205, 120), (116, 203, 204, 117), (115, 202, 203, 116), (96, 159, 202, 115), (8, 51, 111, 342), (121, 206, 159, 96), (85, 192, 160, 97), (117, 204, 188, 81), (122, 207, 189, 82), (125, 209, 190, 83), (83, 190, 191, 84), (84, 191, 192, 85), (281, 284, 193, 86), (151, 220, 195, 88), (342, 343, 196, 89), (138, 94, 201, 211), (97, 160, 197, 90), (90, 197, 198, 91), (420, 424, 199, 92), (983, 987, 200, 93), (93, 200, 201, 94), (128, 231, 237, 183), (648, 144, 143, 649), (140, 139, 157, 156), (250, 230, 236, 241), (238, 232, 235, 240), (241, 236, 234, 239), (216, 214, 215, 145), (156, 157, 214, 216), (239, 234, 233, 252), (145, 215, 143, 144), (358, 360, 224, 72), (72, 224, 225, 73), (419, 425, 226, 74), (982, 988, 227, 75), (75, 227, 228, 76), (183, 237, 748, 574), (76, 228, 231, 128), (330, 333, 365, 369), (250, 243, 223, 230), (240, 235, 223, 243), (242, 344, 232, 238), (157, 139, 645, 676), (141, 212, 139, 233), (213, 140, 644, 640), (153, 240, 243, 131), (342, 111, 174, 343), (137, 131, 243, 250), (146, 239, 252, 142), (155, 241, 239, 146), (130, 238, 240, 153), (231, 251, 253, 237), (360, 361, 244, 224), (224, 244, 245, 225), (425, 426, 246, 226), (988, 989, 247, 227), (227, 247, 248, 228), (237, 253, 769, 748), (228, 248, 251, 231), (233, 139, 140, 252), (137, 250, 241, 155), (78, 185, 272, 269), (459, 158, 271, 795), (158, 95, 270, 271), (346, 78, 269, 337), (64, 267, 268, 65), (40, 254, 267, 64), (58, 265, 266, 57), (45, 256, 265, 58), (279, 285, 254, 263), (276, 260, 259, 275), (65, 268, 255, 43), (273, 257, 262, 278), (277, 261, 258, 274), (280, 264, 257, 273), (274, 258, 264, 280), (278, 262, 260, 276), (57, 266, 259, 36), (279, 263, 261, 277), (185, 458, 775, 272), (95, 0, 351, 270), (293, 43, 255, 301), (30, 279, 277, 47), (28, 278, 276, 34), (49, 274, 280, 24), (24, 280, 273, 26), (47, 277, 274, 49), (26, 273, 278, 28), (34, 276, 275, 32), (30, 39, 285, 279), (269, 272, 284, 281), (795, 271, 283, 809), (271, 270, 282, 283), (337, 269, 281, 338), (267, 290, 291, 268), (254, 285, 290, 267), (265, 288, 289, 266), (256, 287, 288, 265), (268, 291, 286, 255), (266, 289, 275, 259), (272, 775, 796, 284), (270, 351, 352, 282), (301, 255, 286, 302), (242, 249, 229, 344), (315, 293, 301, 322), (322, 301, 302, 323), (44, 559, 826, 295), (64, 65, 300, 299), (40, 64, 299, 294), (316, 319, 298, 294), (48, 31, 298, 297), (50, 48, 297, 296), (65, 43, 293, 300), (323, 302, 295, 317), (46, 287, 312, 303), (287, 256, 311, 312), (46, 303, 837, 560), (328, 309, 310, 329), (333, 304, 309, 328), (29, 27, 306, 308), (35, 29, 308, 307), (335, 334, 305, 307), (256, 45, 304, 311), (329, 310, 305, 334), (380, 292, 68, 373), (27, 313, 314, 306), (313, 50, 296, 314), (395, 292, 33, 390), (325, 314, 296, 324), (326, 306, 314, 325), (401, 325, 324, 389), (394, 323, 317, 391), (397, 399, 319, 316), (393, 322, 323, 394), (396, 315, 322, 393), (295, 826, 852, 317), (299, 300, 321, 320), (294, 299, 320, 316), (297, 298, 319, 318), (296, 297, 318, 324), (300, 293, 315, 321), (377, 326, 325, 367), (368, 329, 334, 366), (376, 366, 334, 335), (365, 333, 328, 379), (379, 328, 329, 368), (303, 312, 331, 332), (312, 311, 330, 331), (303, 332, 864, 837), (308, 306, 326, 327), (307, 308, 327, 335), (311, 304, 333, 330), (383, 367, 325, 33), (375, 370, 338, 7), (370, 369, 337, 338), (375, 7, 878, 899), (378, 377, 25, 52), (376, 378, 52, 53), (369, 365, 346, 337), (249, 361, 360, 229), (111, 104, 167, 174), (37, 385, 359, 41), (51, 9, 104, 111), (229, 360, 358, 77), (174, 167, 474, 517), (391, 923, 895, 349), (77, 358, 9, 51), (400, 392, 350, 61), (397, 400, 61, 1), (398, 399, 54, 55), (389, 398, 55, 363), (392, 396, 0, 350), (386, 356, 355, 385), (384, 354, 356, 386), (387, 357, 354, 384), (359, 385, 355, 353), (251, 138, 211, 253), (335, 327, 378, 376), (327, 326, 377, 378), (332, 375, 899, 864), (331, 330, 369, 370), (332, 331, 370, 375), (66, 348, 367, 383), (56, 379, 368, 336), (346, 365, 379, 56), (53, 347, 366, 376), (336, 368, 366, 347), (25, 377, 367, 348), (6, 380, 373, 345), (67, 345, 373, 382), (340, 372, 374, 2), (67, 382, 371, 339), (339, 371, 381, 5), (5, 381, 372, 340), (6, 66, 383, 380), (69, 387, 384, 42), (42, 384, 386, 38), (38, 386, 385, 37), (321, 315, 396, 392), (324, 318, 398, 389), (318, 319, 399, 398), (316, 320, 400, 397), (320, 321, 392, 400), (317, 852, 923, 391), (0, 396, 393, 351), (351, 393, 394, 352), (1, 54, 399, 397), (352, 394, 391, 349), (3, 401, 389, 363), (4, 395, 390, 364), (4, 362, 388, 395), (357, 387, 388, 362), (364, 390, 401, 3), (213, 142, 252, 140), (968, 427, 403, 939), (975, 431, 402, 937), (430, 972, 939, 403), (171, 481, 940, 404), (480, 170, 405, 943), (423, 171, 404, 429), (170, 412, 417, 405), (937, 402, 416, 955), (225, 245, 415, 414), (73, 225, 414, 408), (91, 198, 413, 409), (431, 432, 416, 402), (245, 133, 411, 415), (170, 107, 410, 412), (15, 91, 409, 406), (22, 73, 408, 407), (198, 485, 946, 413), (133, 15, 406, 411), (107, 22, 407, 410), (412, 423, 429, 417), (955, 416, 427, 968), (414, 415, 426, 425), (408, 414, 425, 419), (409, 413, 424, 420), (432, 433, 427, 416), (415, 411, 422, 426), (412, 410, 421, 423), (406, 409, 420, 418), (407, 408, 419, 428), (413, 946, 959, 424), (411, 406, 418, 422), (410, 407, 428, 421), (417, 429, 433, 432), (405, 417, 432, 431), (404, 940, 972, 430), (943, 405, 431, 975), (429, 404, 430, 433), (836, 831, 501, 531), (618, 578, 877, 865), (601, 579, 436, 869), (613, 597, 879, 490), (622, 598, 440, 542), (626, 599, 868, 545), (599, 600, 439, 868), (600, 601, 869, 439), (913, 817, 498, 916), (828, 820, 509, 811), (806, 602, 880, 883), (628, 587, 445, 567), (667, 586, 444, 661), (665, 567, 445, 662), (871, 568, 447, 442), (629, 907, 436, 446), (603, 605, 457, 443), (605, 606, 456, 457), (962, 607, 455, 970), (994, 608, 454, 991), (608, 609, 453, 454), (890, 631, 448, 884), (631, 632, 449, 448), (963, 633, 450, 958), (995, 634, 451, 990), (634, 635, 452, 451), (719, 720, 488, 487), (997, 719, 487, 980), (965, 718, 486, 959), (716, 717, 485, 484), (679, 716, 484, 463), (730, 636, 488, 720), (873, 715, 477, 870), (739, 714, 476, 663), (808, 712, 878, 796), (710, 711, 473, 472), (709, 710, 472, 471), (728, 709, 471, 547), (726, 708, 470, 543), (723, 707, 469, 527), (711, 679, 463, 473), (725, 678, 461, 537), (785, 783, 513, 496), (924, 935, 853, 498), (814, 799, 497, 533), (871, 442, 516, 576), (873, 870, 517, 693), (784, 782, 500, 494), (780, 786, 840, 515), (786, 779, 492, 840), (914, 905, 502, 503), (783, 780, 515, 513), (779, 784, 494, 492), (816, 811, 509, 539), (904, 914, 503, 507), (782, 781, 501, 500), (785, 496, 505, 776), (578, 611, 519, 877), (611, 612, 518, 519), (612, 613, 490, 518), (678, 721, 525, 461), (721, 722, 526, 525), (722, 723, 527, 526), (833, 500, 501, 831), (819, 505, 496, 823), (812, 813, 534, 511), (813, 814, 533, 534), (577, 617, 528, 876), (617, 618, 865, 528), (830, 835, 532, 510), (835, 836, 531, 532), (810, 815, 538, 504), (815, 816, 539, 538), (677, 724, 536, 459), (724, 725, 537, 536), (707, 726, 543, 469), (597, 622, 542, 879), (915, 904, 507, 551), (708, 727, 546, 470), (727, 728, 547, 546), (920, 921, 550, 551), (598, 625, 875, 440), (625, 626, 545, 875), (533, 563, 564, 534), (499, 557, 556, 497), (534, 564, 560, 511), (489, 552, 553, 491), (495, 555, 561, 512), (512, 561, 562, 514), (491, 553, 554, 493), (509, 559, 566, 539), (538, 565, 558, 504), (539, 566, 565, 538), (493, 554, 557, 499), (514, 562, 552, 489), (504, 558, 555, 495), (497, 556, 563, 533), (692, 483, 574, 702), (454, 453, 573, 572), (991, 454, 572, 992), (970, 455, 571, 960), (457, 456, 570, 569), (443, 457, 569, 889), (874, 752, 568, 871), (755, 742, 567, 665), (750, 628, 567, 742), (905, 907, 506, 502), (737, 732, 647, 657), (453, 609, 627, 573), (700, 701, 626, 625), (681, 700, 625, 598), (893, 888, 624, 623), (438, 893, 623, 581), (680, 699, 622, 597), (437, 896, 621, 580), (881, 535, 620, 619), (434, 881, 619, 594), (697, 698, 618, 617), (704, 697, 617, 577), (524, 894, 616, 615), (523, 524, 615, 614), (435, 523, 614, 595), (695, 696, 613, 612), (694, 695, 612, 611), (705, 694, 611, 578), (915, 551, 550, 906), (535, 435, 595, 620), (886, 884, 596, 584), (894, 437, 580, 616), (896, 438, 581, 621), (888, 885, 582, 624), (885, 887, 583, 582), (887, 886, 584, 583), (867, 441, 585, 805), (929, 817, 550, 921), (662, 445, 587, 666), (442, 447, 588, 872), (635, 639, 593, 452), (884, 448, 589, 596), (448, 449, 590, 589), (958, 450, 591, 961), (990, 451, 592, 993), (451, 452, 593, 592), (691, 692, 609, 608), (1005, 1004, 1003, 1000), (964, 690, 607, 962), (688, 689, 606, 605), (686, 688, 605, 603), (706, 687, 604, 579), (738, 713, 586, 667), (703, 714, 587, 628), (807, 685, 602, 806), (683, 684, 601, 600), (682, 683, 600, 599), (701, 682, 599, 626), (699, 681, 598, 622), (696, 680, 597, 613), (684, 706, 579, 601), (698, 705, 578, 618), (907, 762, 770, 506), (713, 729, 638, 586), (874, 871, 576, 749), (586, 638, 630, 444), (661, 444, 630, 668), (506, 770, 892, 890), (768, 772, 639, 635), (774, 769, 636, 730), (767, 768, 635, 634), (999, 767, 634, 995), (967, 766, 633, 963), (764, 765, 632, 631), (736, 731, 641, 659), (754, 753, 646, 660), (579, 604, 446, 436), (734, 650, 649, 656), (675, 733, 655, 676), (733, 734, 656, 655), (756, 754, 660, 670), (741, 736, 659, 672), (740, 737, 657, 671), (446, 661, 668, 629), (687, 738, 667, 604), (447, 662, 666, 588), (752, 755, 665, 568), (715, 739, 663, 477), (568, 665, 662, 447), (604, 667, 661, 446), (729, 740, 671, 638), (703, 741, 672, 575), (750, 756, 670, 628), (644, 673, 674, 643), (628, 670, 741, 703), (637, 669, 740, 729), (588, 666, 739, 715), (478, 664, 738, 687), (669, 658, 737, 740), (670, 660, 736, 741), (653, 652, 654, 735), (673, 653, 735, 674), (652, 648, 651, 654), (629, 758, 762, 907), (641, 731, 642, 645), (660, 646, 731, 736), (892, 764, 631, 890), (475, 637, 729, 713), (530, 460, 705, 698), (468, 462, 706, 684), (522, 464, 680, 696), (544, 465, 681, 699), (549, 466, 682, 701), (466, 467, 683, 682), (467, 468, 684, 683), (809, 895, 685, 807), (575, 476, 714, 703), (664, 475, 713, 738), (462, 478, 687, 706), (474, 479, 688, 686), (479, 480, 689, 688), (977, 969, 938, 973), (981, 482, 691, 996), (482, 483, 692, 691), (460, 520, 694, 705), (520, 521, 695, 694), (521, 522, 696, 695), (458, 529, 697, 704), (529, 530, 698, 697), (464, 544, 699, 680), (465, 548, 700, 681), (548, 549, 701, 700), (658, 640, 732, 737), (609, 692, 702, 627), (623, 624, 728, 727), (581, 623, 727, 708), (580, 621, 726, 707), (619, 620, 725, 724), (594, 619, 724, 677), (615, 616, 723, 722), (614, 615, 722, 721), (595, 614, 721, 678), (442, 872, 610, 516), (620, 595, 678, 725), (584, 596, 679, 711), (616, 580, 707, 723), (621, 581, 708, 726), (624, 582, 709, 728), (582, 583, 710, 709), (583, 584, 711, 710), (805, 585, 712, 808), (666, 587, 714, 739), (872, 588, 715, 873), (639, 730, 720, 593), (596, 589, 716, 679), (589, 590, 717, 716), (961, 591, 718, 965), (993, 592, 719, 997), (592, 593, 720, 719), (627, 702, 757, 751), (648, 649, 650, 651), (643, 674, 675, 642), (771, 761, 756, 750), (758, 760, 755, 752), (761, 759, 754, 756), (735, 654, 734, 733), (674, 735, 733, 675), (759, 773, 753, 754), (654, 651, 650, 734), (889, 569, 743, 891), (569, 570, 744, 743), (960, 571, 745, 966), (992, 572, 746, 998), (572, 573, 747, 746), (702, 574, 748, 757), (573, 627, 751, 747), (858, 902, 897, 861), (771, 750, 742, 763), (760, 763, 742, 755), (762, 758, 752, 874), (675, 676, 645, 642), (646, 753, 642, 731), (732, 640, 644, 643), (668, 630, 763, 760), (872, 873, 693, 610), (638, 771, 763, 630), (657, 647, 773, 759), (671, 657, 759, 761), (629, 668, 760, 758), (751, 757, 774, 772), (891, 743, 764, 892), (743, 744, 765, 764), (966, 745, 766, 967), (998, 746, 767, 999), (746, 747, 768, 767), (757, 748, 769, 774), (747, 751, 772, 768), (753, 773, 643, 642), (638, 671, 761, 771), (577, 791, 794, 704), (459, 795, 793, 677), (677, 793, 792, 594), (876, 866, 791, 577), (540, 541, 790, 789), (505, 540, 789, 776), (532, 531, 788, 787), (510, 532, 787, 778), (803, 785, 776, 810), (800, 799, 781, 782), (541, 508, 777, 790), (797, 802, 784, 779), (801, 798, 780, 783), (804, 797, 779, 786), (798, 804, 786, 780), (802, 800, 782, 784), (531, 501, 781, 788), (803, 801, 783, 785), (704, 794, 775, 458), (594, 792, 882, 434), (818, 827, 777, 508), (495, 512, 801, 803), (493, 499, 800, 802), (514, 489, 804, 798), (489, 491, 797, 804), (512, 514, 798, 801), (491, 493, 802, 797), (499, 497, 799, 800), (495, 803, 810, 504), (791, 805, 808, 794), (795, 809, 807, 793), (793, 807, 806, 792), (866, 867, 805, 791), (789, 790, 816, 815), (776, 789, 815, 810), (787, 788, 814, 813), (778, 787, 813, 812), (790, 777, 811, 816), (788, 781, 799, 814), (794, 808, 796, 775), (792, 806, 883, 882), (827, 828, 811, 777), (762, 874, 749, 770), (842, 849, 827, 818), (849, 850, 828, 827), (509, 820, 826, 559), (540, 824, 825, 541), (505, 819, 824, 540), (843, 819, 823, 846), (513, 822, 823, 496), (515, 821, 822, 513), (541, 825, 818, 508), (850, 844, 820, 828), (511, 829, 839, 812), (812, 839, 838, 778), (511, 560, 837, 829), (856, 857, 836, 835), (861, 856, 835, 830), (494, 834, 832, 492), (500, 833, 834, 494), (863, 833, 831, 862), (778, 838, 830, 510), (857, 862, 831, 836), (913, 906, 550, 817), (492, 832, 841, 840), (840, 841, 821, 515), (929, 924, 498, 817), (853, 851, 821, 841), (854, 853, 841, 832), (935, 922, 851, 853), (928, 925, 844, 850), (931, 843, 846, 933), (927, 928, 850, 849), (930, 927, 849, 842), (820, 844, 852, 826), (824, 847, 848, 825), (819, 843, 847, 824), (822, 845, 846, 823), (821, 851, 845, 822), (825, 848, 842, 818), (910, 900, 853, 854), (901, 898, 862, 857), (909, 863, 862, 898), (897, 912, 856, 861), (912, 901, 857, 856), (829, 860, 859, 839), (839, 859, 858, 838), (829, 837, 864, 860), (834, 855, 854, 832), (833, 863, 855, 834), (838, 858, 861, 830), (916, 498, 853, 900), (908, 441, 867, 903), (903, 867, 866, 902), (908, 899, 878, 441), (911, 518, 490, 910), (909, 519, 518, 911), (902, 866, 876, 897), (770, 749, 891, 892), (610, 693, 686, 603), (502, 506, 890, 918), (516, 610, 603, 443), (749, 576, 889, 891), (693, 517, 474, 686), (925, 880, 895, 923), (576, 516, 443, 889), (934, 535, 881, 926), (931, 435, 535, 934), (932, 524, 523, 933), (922, 894, 524, 932), (926, 881, 434, 930), (919, 918, 886, 887), (917, 919, 887, 885), (920, 917, 885, 888), (890, 884, 886, 918), (772, 774, 730, 639), (863, 909, 911, 855), (855, 911, 910, 854), (860, 864, 899, 908), (859, 903, 902, 858), (860, 908, 903, 859), (542, 916, 900, 879), (528, 865, 901, 912), (876, 528, 912, 897), (519, 909, 898, 877), (865, 877, 898, 901), (490, 879, 900, 910), (440, 875, 906, 913), (545, 915, 906, 875), (869, 436, 907, 905), (545, 868, 904, 915), (868, 439, 914, 904), (439, 869, 905, 914), (440, 913, 916, 542), (551, 507, 917, 920), (507, 503, 919, 917), (503, 502, 918, 919), (848, 926, 930, 842), (851, 922, 932, 845), (845, 932, 933, 846), (843, 931, 934, 847), (847, 934, 926, 848), (844, 925, 923, 852), (434, 882, 927, 930), (882, 883, 928, 927), (435, 931, 933, 523), (883, 880, 925, 928), (437, 894, 922, 935), (438, 896, 924, 929), (438, 929, 921, 893), (888, 893, 921, 920), (896, 437, 935, 924), (732, 643, 773, 647), (968, 939, 938, 969), (975, 937, 936, 974), (973, 938, 939, 972), (690, 941, 940, 481), (480, 943, 942, 689), (964, 971, 941, 690), (689, 942, 957, 951), (937, 955, 956, 936), (744, 953, 954, 765), (570, 947, 953, 744), (590, 948, 952, 717), (974, 936, 956, 976), (765, 954, 950, 632), (689, 951, 949, 606), (449, 944, 948, 590), (456, 945, 947, 570), (717, 952, 946, 485), (632, 950, 944, 449), (606, 949, 945, 456), (951, 957, 971, 964), (955, 968, 969, 956), (953, 966, 967, 954), (947, 960, 966, 953), (948, 961, 965, 952), (976, 956, 969, 977), (954, 967, 963, 950), (951, 964, 962, 949), (944, 958, 961, 948), (945, 970, 960, 947), (952, 965, 959, 946), (950, 963, 958, 944), (949, 962, 970, 945), (957, 976, 977, 971), (942, 974, 976, 957), (941, 973, 972, 940), (943, 975, 974, 942), (971, 977, 973, 941), (745, 998, 999, 766), (571, 992, 998, 745), (591, 993, 997, 718), (481, 981, 996, 690), (766, 999, 995, 633), (690, 996, 994, 607), (450, 990, 993, 591), (455, 991, 992, 571), (718, 997, 980, 486), (633, 995, 990, 450), (607, 994, 991, 455), (226, 246, 989, 988), (74, 226, 988, 982), (92, 199, 987, 983), (481, 171, 986, 981), (246, 134, 985, 989), (171, 108, 984, 986), (16, 92, 983, 978), (21, 74, 982, 979), (199, 486, 980, 987), (134, 16, 978, 985), (108, 21, 979, 984), (1003, 1002, 1001, 1000), (1006, 1005, 1000, 1001), (1007, 1006, 1001, 1002), (1004, 1007, 1002, 1003), (996, 691, 1007, 1004), (691, 608, 1006, 1007), (608, 994, 1005, 1006), (994, 996, 1004, 1005)])
me_plane.use_remesh_preserve_volume = False
me_plane.use_remesh_preserve_attributes = False
me_plane.use_mirror_vertex_groups = False
me_plane.update()

# ---- objects
ob_plane = bpy.data.objects.new('Plane', me_plane)
ob_lamp = bpy.data.objects.new('Lamp', light_lamp)
ob_camera = bpy.data.objects.new('Camera', cam_camera)

# ---- transforms, parenting, visibility, modifiers, constraints
ob_plane.location = (0.0, 0.0, 0.0)
ob_plane.lineart.crease_threshold = 0.0
_m = ob_plane.modifiers.new('Subsurf', 'SUBSURF')
_m.uv_smooth = 'PRESERVE_CORNERS'
_m.quality = 2
_m.levels = 3
_m.show_only_control_edges = False
ob_lamp.location = (4.076, 1.005, 5.904)
ob_lamp.rotation_euler = (0.6503, 0.05522, 1.866)
ob_lamp.lock_rotations_4d = False
ob_lamp.empty_display_type = 'ARROWS'
ob_lamp.color = (0.0, 0.0, 0.0, 0.0)
ob_lamp.lineart.crease_threshold = 0.0
ob_camera.location = (7.481, -6.508, 5.344)
ob_camera.rotation_euler = (1.109, 0.0, 0.8149)
ob_camera.lock_rotations_4d = False
ob_camera.empty_display_type = 'ARROWS'
ob_camera.color = (0.0, 0.0, 0.0, 0.0)
ob_camera.display_type = 'WIRE'
ob_camera.lineart.crease_threshold = 0.0

# ---- collection membership
col_collection_1.objects.link(ob_plane)
col_collection_1.objects.link(ob_lamp)
col_collection_1.objects.link(ob_camera)

# ---- scene / render settings (as saved in the file)
scene.camera = ob_camera
scene.frame_start = 1; scene.frame_end = 250; scene.frame_set(1)
scene.render.engine = 'BLENDER_EEVEE_NEXT'
scene.render.resolution_percentage = 50
scene.render.dither_intensity = 0.0
scene.cycles.use_denoising = False
scene.cycles.samples = 128
scene.cycles.sampling_pattern = 'TABULATED_SOBOL'
scene.cycles.use_adaptive_sampling = False
scene.cycles.use_light_tree = False
scene.cycles.blur_glossy = 0.0
scene.cycles.sample_clamp_indirect = 0.0
scene.view_settings.view_transform = 'Standard'
bpy.context.view_layer.update()
